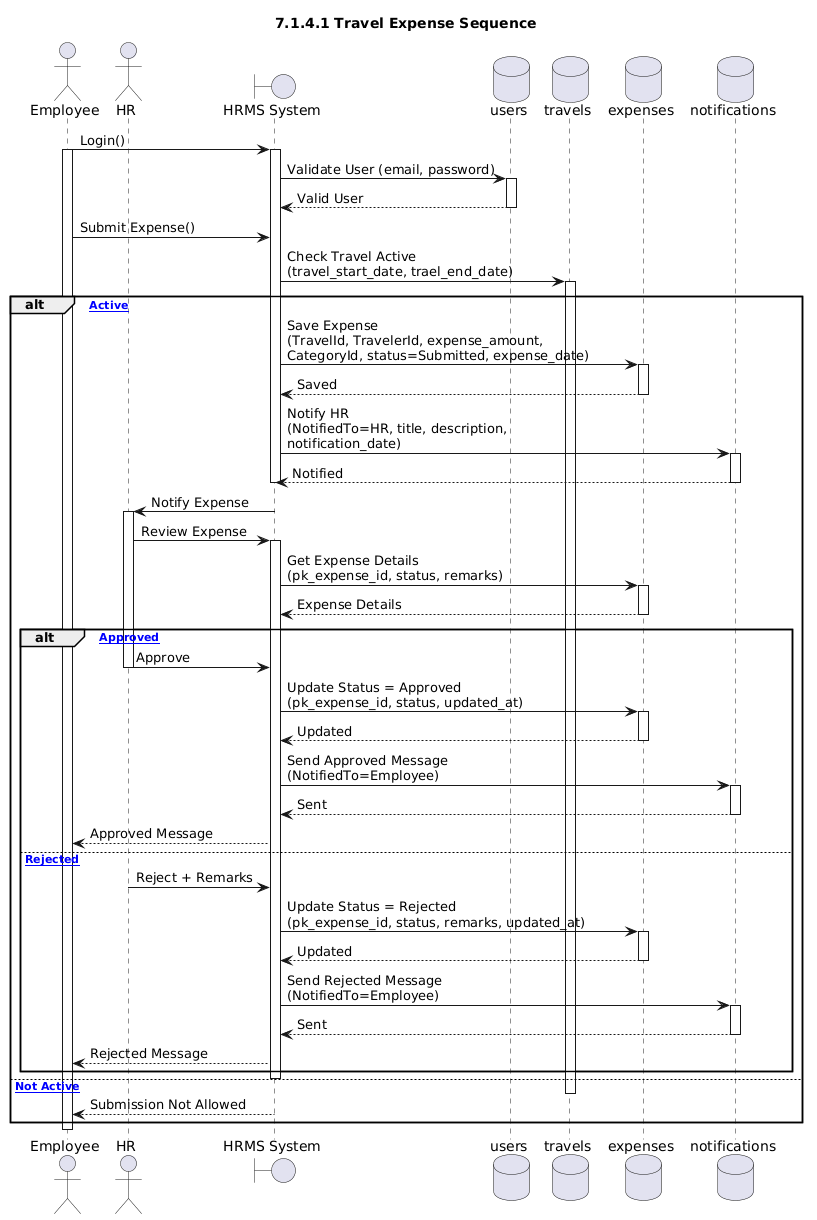

The diagram above was rendered by PlantUML. Its source (embedded in the PNG):
@startuml
title 7.1.4.1 Travel Expense Sequence

actor Employee
actor HR
boundary "HRMS System" as HRMS
database "users" as Users
database "travels" as Travels
database "expenses" as Expenses
database "notifications" as Notifications

Employee -> HRMS : Login()
activate Employee
activate HRMS
HRMS -> Users : Validate User (email, password)
activate Users
Users --> HRMS : Valid User
deactivate Users

Employee -> HRMS : Submit Expense()
HRMS -> Travels : Check Travel Active\n(travel_start_date, trael_end_date)
activate Travels

alt [Travel Active]
    HRMS -> Expenses : Save Expense\n(TravelId, TravelerId, expense_amount,\nCategoryId, status=Submitted, expense_date)
    activate Expenses
    Expenses --> HRMS : Saved
    deactivate Expenses

    HRMS -> Notifications : Notify HR\n(NotifiedTo=HR, title, description,\nnotification_date)
    activate Notifications
    Notifications --> HRMS : Notified
    deactivate Notifications
    deactivate HRMS

    HRMS -> HR : Notify Expense
    activate HR
    HR -> HRMS : Review Expense
    activate HRMS
    HRMS -> Expenses : Get Expense Details\n(pk_expense_id, status, remarks)
    activate Expenses
    Expenses --> HRMS : Expense Details
    deactivate Expenses

    alt [Expense Approved]
        HR -> HRMS : Approve
        deactivate HR
        HRMS -> Expenses : Update Status = Approved\n(pk_expense_id, status, updated_at)
        activate Expenses
        Expenses --> HRMS : Updated
        deactivate Expenses
        HRMS -> Notifications : Send Approved Message\n(NotifiedTo=Employee)
        activate Notifications
        Notifications --> HRMS : Sent
        deactivate Notifications
        HRMS --> Employee : Approved Message

    else [Expense Rejected]
        HR -> HRMS : Reject + Remarks
        deactivate HR
        HRMS -> Expenses : Update Status = Rejected\n(pk_expense_id, status, remarks, updated_at)
        activate Expenses
        Expenses --> HRMS : Updated
        deactivate Expenses
        HRMS -> Notifications : Send Rejected Message\n(NotifiedTo=Employee)
        activate Notifications
        Notifications --> HRMS : Sent
        deactivate Notifications
        HRMS --> Employee : Rejected Message
    end
    deactivate HRMS

else [Travel Not Active]
    deactivate Travels
    HRMS --> Employee : Submission Not Allowed
    deactivate HRMS
end

deactivate Employee
@enduml